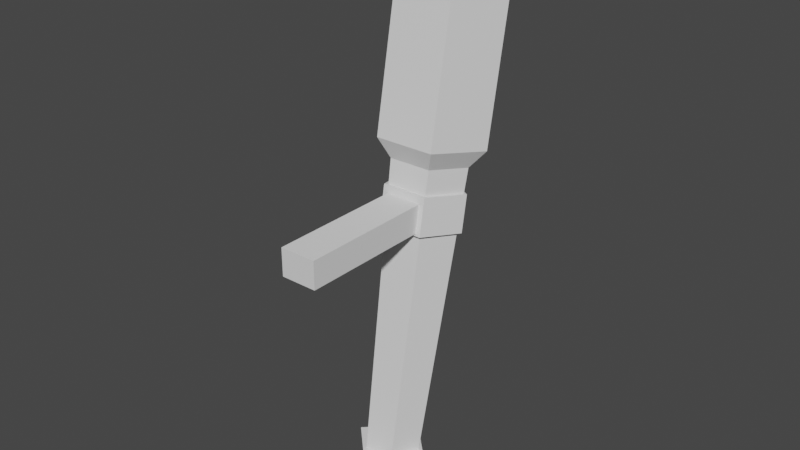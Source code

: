 # Source: torch.blend  (saved by Blender 2.91.10; exported with 4.5.12 LTS)
import bpy
from mathutils import Matrix  # noqa: F401  (used for matrix-valued properties, if any)

bpy.ops.wm.read_factory_settings(use_empty=True)
scene = bpy.context.scene
scene.name = 'Scene'

# ---- collections
col_collection = bpy.data.collections.new('Collection'); scene.collection.children.link(col_collection)

# ---- world
world_world = bpy.data.worlds.new('World'); scene.world = world_world
world_world.use_nodes = True; world_world.node_tree.nodes.clear()
_N = world_world.node_tree.nodes; _L = world_world.node_tree.links
n0 = _N.new('ShaderNodeOutputWorld'); n0.name = 'World Output'; n0.location = (300, 300)
n1 = _N.new('ShaderNodeBackground'); n1.name = 'Background'; n1.location = (10, 300)
n1.inputs[0].default_value = (0.05088, 0.05088, 0.05088, 1.0)
_L.new(n1.outputs[0], n0.inputs[0])
n0.is_active_output = True
world_world.color = (0.05088, 0.05088, 0.05088)
world_world.use_sun_shadow = False
world_world.sun_shadow_jitter_overblur = 0.0

# ---- meshes
me_circle = bpy.data.meshes.new('Circle')
me_circle.from_pydata([(5.684e-14, -1.273, 0.02493), (-0.9511, -1.952, 0.1502), (-0.5878, -3.052, 0.353), (0.5878, -3.052, 0.353), (0.9511, -1.952, 0.1502), (-1.32, 0.2278, 11.31), (-2.021e-08, 1.171, 11.14), (-0.8155, -1.298, 11.59), (0.8155, -1.298, 11.59), (1.32, 0.2278, 11.31), (-0.7016, -2.175, 5.973), (-1.135, -0.8621, 5.731), (-1.01e-08, -0.05099, 5.582), (1.135, -0.8621, 5.731), (0.7016, -2.175, 5.973)], [], [(1, 0, 4, 3, 2), (11, 10, 7, 5), (13, 12, 6, 9), (10, 14, 8, 7), (12, 11, 5, 6), (14, 13, 9, 8), (3, 4, 13, 14), (0, 1, 11, 12), (2, 3, 14, 10), (4, 0, 12, 13), (1, 2, 10, 11)])
_uv = me_circle.uv_layers.new(name='UVMap')
_uv.uv.foreach_set('vector', [0.0, 0.0, 0.0, 0.0, 0.0, 0.0, 0.0, 0.0, 0.0, 0.0, 0.0, 0.0, 0.0, 0.0, 0.0, 0.0, 0.0, 0.0, 0.0, 0.0, 0.0, 0.0, 0.0, 0.0, 0.0, 0.0, 0.0, 0.0, 0.0, 0.0, 0.0, 0.0, 0.0, 0.0, 0.0, 0.0, 0.0, 0.0, 0.0, 0.0, 0.0, 0.0, 0.0, 0.0, 0.0, 0.0, 0.0, 0.0, 0.0, 0.0, 0.0, 0.0, 0.0, 0.0, 0.0, 0.0, 0.0, 0.0, 0.0, 0.0, 0.0, 0.0, 0.0, 0.0, 0.0, 0.0, 0.0, 0.0, 0.0, 0.0, 0.0, 0.0, 0.0, 0.0, 0.0, 0.0, 0.0, 0.0, 0.0, 0.0, 0.0, 0.0, 0.0, 0.0, 0.0, 0.0, 0.0, 0.0, 0.0, 0.0])
me_circle.use_remesh_fix_poles = True
me_circle.use_remesh_preserve_attributes = False
me_circle.use_mirror_vertex_groups = False
me_circle.update()
me_circle_001 = bpy.data.meshes.new('Circle.001')
me_circle_001.from_pydata([(4.062e-17, 0.9785, 0.1829), (-1.0, -0.02152, 0.1829), (8.742e-08, -1.022, 0.1829), (1.0, -0.02152, 0.1829), (-0.8774, -0.02152, -0.3443), (1.826e-09, 0.8559, -0.3443), (7.853e-08, -0.899, -0.3443), (0.8774, -0.02152, -0.3443), (-0.8774, -0.02152, -0.7101), (1.826e-09, 0.8559, -0.7101), (7.853e-08, -0.899, -0.7101), (0.8774, -0.02152, -0.7101), (0.4411, -0.292, 0.01334), (0.4411, -0.292, -0.6575), (0.4411, -2.895, 0.01334), (0.4411, -2.895, -0.6575), (-0.4445, -0.292, 0.01334), (-0.4445, -0.292, -0.6575), (-0.4445, -2.895, 0.01334), (-0.4445, -2.895, -0.6575), (-0.5743, 0.2698, 5.886), (-0.9257, 1.334, 5.69), (-0.005605, 1.991, 5.568), (0.9145, 1.334, 5.69), (0.5631, 0.2698, 5.886), (-0.5743, 0.4268, 6.79), (-0.9257, 1.49, 6.594), (-0.005605, 2.148, 6.472), (0.9145, 1.49, 6.594), (0.5631, 0.4268, 6.79), (0.4411, 0.6794, 6.613), (0.4411, 0.6794, 5.942), (0.4411, -2.895, 6.613), (0.4411, -2.895, 5.942), (-0.4445, 0.6794, 6.613), (-0.4445, 0.6794, 5.942), (-0.4445, -2.895, 6.613), (-0.4445, -2.895, 5.942)], [], [(1, 2, 3, 0), (6, 10, 11, 7), (1, 4, 6, 2), (2, 6, 7, 3), (0, 5, 4, 1), (3, 7, 5, 0), (8, 9, 11, 10), (5, 9, 8, 4), (7, 11, 9, 5), (4, 8, 10, 6), (12, 14, 15, 13), (14, 18, 19, 15), (18, 16, 17, 19), (16, 12, 13, 17), (14, 12, 16, 18), (19, 17, 13, 15), (21, 20, 25, 26), (20, 24, 29, 25), (24, 23, 28, 29), (23, 22, 27, 28), (22, 21, 26, 27), (23, 24, 20, 21, 22), (28, 27, 26, 25, 29), (30, 32, 33, 31), (32, 36, 37, 33), (36, 34, 35, 37), (34, 30, 31, 35), (32, 30, 34, 36), (37, 35, 31, 33)])
_uv = me_circle_001.uv_layers.new(name='UVMap')
_uv.uv.foreach_set('vector', [0.0, 0.0, 0.0, 0.0, 0.0, 0.0, 0.0, 0.0, 0.0, 0.0, 0.0, 0.0, 0.0, 0.0, 0.0, 0.0, 0.0, 0.0, 0.0, 0.0, 0.0, 0.0, 0.0, 0.0, 0.0, 0.0, 0.0, 0.0, 0.0, 0.0, 0.0, 0.0, 0.0, 0.0, 0.0, 0.0, 0.0, 0.0, 0.0, 0.0, 0.0, 0.0, 0.0, 0.0, 0.0, 0.0, 0.0, 0.0, 0.0, 0.0, 0.0, 0.0, 0.0, 0.0, 0.0, 0.0, 0.0, 0.0, 0.0, 0.0, 0.0, 0.0, 0.0, 0.0, 0.0, 0.0, 0.0, 0.0, 0.0, 0.0, 0.0, 0.0, 0.0, 0.0, 0.0, 0.0, 0.0, 0.0, 0.0, 0.0, 0.375, 0.0, 0.375, 0.25, 0.625, 0.25, 0.625, 0.0, 0.375, 0.25, 0.375, 0.5, 0.625, 0.5, 0.625, 0.25, 0.375, 0.5, 0.375, 0.75, 0.625, 0.75, 0.625, 0.5, 0.375, 0.75, 0.375, 1.0, 0.625, 1.0, 0.625, 0.75, 0.125, 0.5, 0.125, 0.75, 0.375, 0.75, 0.375, 0.5, 0.625, 0.5, 0.625, 0.75, 0.875, 0.75, 0.875, 0.5, 0.0, 0.0, 0.0, 0.0, 0.0, 0.0, 0.0, 0.0, 0.0, 0.0, 0.0, 0.0, 0.0, 0.0, 0.0, 0.0, 0.0, 0.0, 0.0, 0.0, 0.0, 0.0, 0.0, 0.0, 0.0, 0.0, 0.0, 0.0, 0.0, 0.0, 0.0, 0.0, 0.0, 0.0, 0.0, 0.0, 0.0, 0.0, 0.0, 0.0, 0.0, 0.0, 0.0, 0.0, 0.0, 0.0, 0.0, 0.0, 0.0, 0.0, 0.0, 0.0, 0.0, 0.0, 0.0, 0.0, 0.0, 0.0, 0.0, 0.0, 0.375, 0.0, 0.375, 0.25, 0.625, 0.25, 0.625, 0.0, 0.375, 0.25, 0.375, 0.5, 0.625, 0.5, 0.625, 0.25, 0.375, 0.5, 0.375, 0.75, 0.625, 0.75, 0.625, 0.5, 0.375, 0.75, 0.375, 1.0, 0.625, 1.0, 0.625, 0.75, 0.125, 0.5, 0.125, 0.75, 0.375, 0.75, 0.375, 0.5, 0.625, 0.5, 0.625, 0.75, 0.875, 0.75, 0.875, 0.5])
me_circle_001.use_remesh_fix_poles = True
me_circle_001.use_remesh_preserve_attributes = False
me_circle_001.use_mirror_vertex_groups = False
me_circle_001.update()
me_circle_003 = bpy.data.meshes.new('Circle.003')
me_circle_003.from_pydata([(-1.32, 0.2278, 11.31), (-2.021e-08, 1.171, 11.14), (-0.8155, -1.298, 11.59), (0.8155, -1.298, 11.59), (1.32, 0.2278, 11.31), (-1.847, 0.5219, 11.96), (-2.233e-08, 1.842, 11.72), (-1.142, -1.614, 12.36), (1.142, -1.614, 12.36), (1.847, 0.5219, 11.96), (7.21e-07, 2.476, 15.16), (1.847, 1.156, 15.4), (1.142, -0.9798, 15.79), (-1.142, -0.9798, 15.79), (-1.847, 1.156, 15.4)], [], [(3, 4, 9, 8), (0, 2, 7, 5), (4, 1, 6, 9), (1, 0, 5, 6), (5, 7, 13, 14), (8, 9, 11, 12), (6, 5, 14, 10), (9, 6, 10, 11), (8, 7, 2, 3), (13, 7, 8, 12)])
_uv = me_circle_003.uv_layers.new(name='UVMap')
_uv.uv.foreach_set('vector', [0.0, 0.0, 0.0, 0.0, 0.0, 0.0, 0.0, 0.0, 0.0, 0.0, 0.0, 0.0, 0.0, 0.0, 0.0, 0.0, 0.0, 0.0, 0.0, 0.0, 0.0, 0.0, 0.0, 0.0, 0.0, 0.0, 0.0, 0.0, 0.0, 0.0, 0.0, 0.0, 0.0, 0.0, 0.0, 0.0, 0.0, 0.0, 0.0, 0.0, 0.0, 0.0, 0.0, 0.0, 0.0, 0.0, 0.0, 0.0, 0.0, 0.0, 0.0, 0.0, 0.0, 0.0, 0.0, 0.0, 0.0, 0.0, 0.0, 0.0, 0.0, 0.0, 0.0, 0.0, 0.0, 0.0, 0.0, 0.0, 0.0, 0.0, 0.0, 0.0, 0.0, 0.0, 0.0, 0.0, 0.0, 0.0, 0.0, 0.0])
me_circle_003.use_remesh_fix_poles = True
me_circle_003.use_remesh_preserve_attributes = False
me_circle_003.use_mirror_vertex_groups = False
me_circle_003.update()
me_circle_002 = bpy.data.meshes.new('Circle.002')
me_circle_002.from_pydata([(-1.847, 1.78, 18.79), (1.453e-06, 3.1, 18.54), (-1.142, -0.3555, 19.18), (1.142, -0.3555, 19.18), (1.847, 1.78, 18.79), (-1.302, 1.744, 19.57), (1.446e-06, 2.674, 19.4), (-0.8045, 0.2393, 19.85), (0.8045, 0.2393, 19.85), (1.302, 1.744, 19.57), (7.21e-07, 2.476, 15.16), (1.847, 1.156, 15.4), (1.142, -0.9798, 15.79), (-1.142, -0.9798, 15.79), (-1.847, 1.156, 15.4)], [], [(11, 10, 1, 4), (3, 4, 9, 8), (10, 14, 0, 1), (12, 11, 4, 3), (14, 13, 2, 0), (5, 7, 8, 9, 6), (0, 2, 7, 5), (4, 1, 6, 9), (2, 3, 8, 7), (1, 0, 5, 6), (2, 13, 12, 3)])
_uv = me_circle_002.uv_layers.new(name='UVMap')
_uv.uv.foreach_set('vector', [0.0, 0.0, 0.0, 0.0, 0.0, 0.0, 0.0, 0.0, 0.0, 0.0, 0.0, 0.0, 0.0, 0.0, 0.0, 0.0, 0.0, 0.0, 0.0, 0.0, 0.0, 0.0, 0.0, 0.0, 0.0, 0.0, 0.0, 0.0, 0.0, 0.0, 0.0, 0.0, 0.0, 0.0, 0.0, 0.0, 0.0, 0.0, 0.0, 0.0, 0.0, 0.0, 0.0, 0.0, 0.0, 0.0, 0.0, 0.0, 0.0, 0.0, 0.0, 0.0, 0.0, 0.0, 0.0, 0.0, 0.0, 0.0, 0.0, 0.0, 0.0, 0.0, 0.0, 0.0, 0.0, 0.0, 0.0, 0.0, 0.0, 0.0, 0.0, 0.0, 0.0, 0.0, 0.0, 0.0, 0.0, 0.0, 0.0, 0.0, 0.0, 0.0, 0.0, 0.0, 0.0, 0.0, 0.0, 0.0, 0.0, 0.0])
me_circle_002.use_remesh_fix_poles = True
me_circle_002.use_remesh_preserve_attributes = False
me_circle_002.use_mirror_vertex_groups = False
me_circle_002.update()

# ---- objects
ob_circle = bpy.data.objects.new('Circle', me_circle)
ob_circle_001 = bpy.data.objects.new('Circle.001', me_circle_001)
ob_circle_002 = bpy.data.objects.new('Circle.002', me_circle_003)
ob_circle_003 = bpy.data.objects.new('Circle.003', me_circle_002)

# ---- transforms, parenting, visibility, modifiers, constraints
ob_circle.location = (0.00645, 0.3951, 0.05906)
ob_circle.scale = (0.05923, 0.05923, 0.05923)
ob_circle.lineart.crease_threshold = 0.0
ob_circle_001.location = (0.00645, 0.2632, 0.07381)
ob_circle_001.scale = (0.09116, 0.09116, 0.09116)
ob_circle_001.lineart.crease_threshold = 0.0
ob_circle_002.location = (0.00645, 0.3951, 0.05906)
ob_circle_002.scale = (0.05923, 0.05923, 0.05923)
ob_circle_002.lineart.crease_threshold = 0.0
ob_circle_003.location = (0.00645, 0.3951, 0.05906)
ob_circle_003.scale = (0.05923, 0.05923, 0.05923)
ob_circle_003.lineart.crease_threshold = 0.0

# ---- collection membership
col_collection.objects.link(ob_circle)
col_collection.objects.link(ob_circle_001)
col_collection.objects.link(ob_circle_002)
col_collection.objects.link(ob_circle_003)

# ---- scene / render settings (as saved in the file)
scene.frame_start = 1; scene.frame_end = 250; scene.frame_set(11)
scene.render.engine = 'BLENDER_EEVEE_NEXT'
scene.cycles.use_denoising = False
scene.cycles.samples = 128
scene.cycles.sampling_pattern = 'TABULATED_SOBOL'
scene.cycles.use_adaptive_sampling = False
scene.cycles.use_light_tree = False
scene.view_settings.view_transform = 'Filmic'
bpy.context.view_layer.update()

# ---- added for rendering (the .blend has no active camera and no usable light): camera, sun
cam_auto = bpy.data.cameras.new('AutoCamera')
cam_auto.lens = 50.0
cam_auto.sensor_width = 36.0
cam_auto.clip_end = 1000.0
ob_auto_camera = bpy.data.objects.new('AutoCamera', cam_auto)
scene.collection.objects.link(ob_auto_camera)
ob_auto_camera.location = (1.27695, -1.23558, 1.63824)
ob_auto_camera.rotation_euler = (1.09748, -7.21219e-08, 0.694738)
scene.camera = ob_auto_camera
light_auto_sun = bpy.data.lights.new('AutoSun', 'SUN')
light_auto_sun.energy = 3.0
light_auto_sun.angle = 0.0523599
ob_auto_sun = bpy.data.objects.new('AutoSun', light_auto_sun)
scene.collection.objects.link(ob_auto_sun)
ob_auto_sun.rotation_euler = (0.872665, 0.174533, 0.523599)
bpy.context.view_layer.update()
